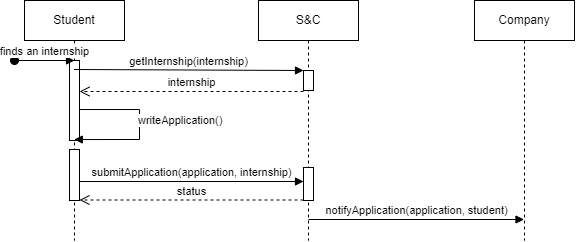

The diagram above was exported from draw.io. Its source (the exported page's mxGraphModel, read from the mxfile embedded in the PNG):
<mxGraphModel dx="862" dy="426" grid="1" gridSize="10" guides="1" tooltips="1" connect="1" arrows="1" fold="1" page="1" pageScale="1" pageWidth="850" pageHeight="1100" math="0" shadow="0">
  <root>
    <mxCell id="0" />
    <mxCell id="1" parent="0" />
    <mxCell id="aM9ryv3xv72pqoxQDRHE-1" value="Student" style="shape=umlLifeline;perimeter=lifelinePerimeter;whiteSpace=wrap;html=1;container=0;dropTarget=0;collapsible=0;recursiveResize=0;outlineConnect=0;portConstraint=eastwest;newEdgeStyle={&quot;edgeStyle&quot;:&quot;elbowEdgeStyle&quot;,&quot;elbow&quot;:&quot;vertical&quot;,&quot;curved&quot;:0,&quot;rounded&quot;:0};" parent="1" vertex="1">
      <mxGeometry x="40" y="40" width="100" height="240" as="geometry" />
    </mxCell>
    <mxCell id="aUzxngYXvr9AZrEwPfmf-3" value="" style="html=1;points=[[0,0,0,0,5],[0,1,0,0,-5],[1,0,0,0,5],[1,1,0,0,-5]];perimeter=orthogonalPerimeter;outlineConnect=0;targetShapes=umlLifeline;portConstraint=eastwest;newEdgeStyle={&quot;curved&quot;:0,&quot;rounded&quot;:0};" parent="aM9ryv3xv72pqoxQDRHE-1" vertex="1">
      <mxGeometry x="45" y="60" width="10" height="80" as="geometry" />
    </mxCell>
    <mxCell id="aUzxngYXvr9AZrEwPfmf-10" value="writeApplication()" style="html=1;align=left;spacingLeft=2;endArrow=block;rounded=0;edgeStyle=orthogonalEdgeStyle;curved=0;rounded=0;" parent="aM9ryv3xv72pqoxQDRHE-1" edge="1">
      <mxGeometry x="-0.0846" y="-5" relative="1" as="geometry">
        <mxPoint x="55.00380952380952" y="108.99999999999994" as="sourcePoint" />
        <Array as="points">
          <mxPoint x="115" y="109" />
          <mxPoint x="115" y="139" />
        </Array>
        <mxPoint x="49.81034482758605" y="139.0344827586207" as="targetPoint" />
        <mxPoint as="offset" />
      </mxGeometry>
    </mxCell>
    <mxCell id="aUzxngYXvr9AZrEwPfmf-11" value="" style="html=1;points=[[0,0,0,0,5],[0,1,0,0,-5],[1,0,0,0,5],[1,1,0,0,-5]];perimeter=orthogonalPerimeter;outlineConnect=0;targetShapes=umlLifeline;portConstraint=eastwest;newEdgeStyle={&quot;curved&quot;:0,&quot;rounded&quot;:0};" parent="aM9ryv3xv72pqoxQDRHE-1" vertex="1">
      <mxGeometry x="45" y="149" width="10" height="51" as="geometry" />
    </mxCell>
    <mxCell id="aM9ryv3xv72pqoxQDRHE-5" value="S&amp;amp;C" style="shape=umlLifeline;perimeter=lifelinePerimeter;whiteSpace=wrap;html=1;container=0;dropTarget=0;collapsible=0;recursiveResize=0;outlineConnect=0;portConstraint=eastwest;newEdgeStyle={&quot;edgeStyle&quot;:&quot;elbowEdgeStyle&quot;,&quot;elbow&quot;:&quot;vertical&quot;,&quot;curved&quot;:0,&quot;rounded&quot;:0};" parent="1" vertex="1">
      <mxGeometry x="274" y="40" width="100" height="240" as="geometry" />
    </mxCell>
    <mxCell id="aUzxngYXvr9AZrEwPfmf-6" value="" style="html=1;points=[[0,0,0,0,5],[0,1,0,0,-5],[1,0,0,0,5],[1,1,0,0,-5]];perimeter=orthogonalPerimeter;outlineConnect=0;targetShapes=umlLifeline;portConstraint=eastwest;newEdgeStyle={&quot;curved&quot;:0,&quot;rounded&quot;:0};" parent="aM9ryv3xv72pqoxQDRHE-5" vertex="1">
      <mxGeometry x="45" y="70" width="10" height="20" as="geometry" />
    </mxCell>
    <mxCell id="aUzxngYXvr9AZrEwPfmf-12" value="" style="html=1;points=[[0,0,0,0,5],[0,1,0,0,-5],[1,0,0,0,5],[1,1,0,0,-5]];perimeter=orthogonalPerimeter;outlineConnect=0;targetShapes=umlLifeline;portConstraint=eastwest;newEdgeStyle={&quot;curved&quot;:0,&quot;rounded&quot;:0};" parent="aM9ryv3xv72pqoxQDRHE-5" vertex="1">
      <mxGeometry x="45" y="167" width="10" height="33" as="geometry" />
    </mxCell>
    <mxCell id="aUzxngYXvr9AZrEwPfmf-1" value="Company" style="shape=umlLifeline;perimeter=lifelinePerimeter;whiteSpace=wrap;html=1;container=0;dropTarget=0;collapsible=0;recursiveResize=0;outlineConnect=0;portConstraint=eastwest;newEdgeStyle={&quot;edgeStyle&quot;:&quot;elbowEdgeStyle&quot;,&quot;elbow&quot;:&quot;vertical&quot;,&quot;curved&quot;:0,&quot;rounded&quot;:0};" parent="1" vertex="1">
      <mxGeometry x="490" y="40" width="100" height="240" as="geometry" />
    </mxCell>
    <mxCell id="aUzxngYXvr9AZrEwPfmf-4" value="finds an internship" style="html=1;verticalAlign=bottom;startArrow=oval;startFill=1;endArrow=block;startSize=8;curved=0;rounded=0;" parent="1" edge="1">
      <mxGeometry width="60" relative="1" as="geometry">
        <mxPoint x="30" y="100" as="sourcePoint" />
        <mxPoint x="90" y="100" as="targetPoint" />
      </mxGeometry>
    </mxCell>
    <mxCell id="aUzxngYXvr9AZrEwPfmf-7" value="getInternship(internship)" style="html=1;verticalAlign=bottom;endArrow=block;curved=0;rounded=0;" parent="1" target="aUzxngYXvr9AZrEwPfmf-6" edge="1">
      <mxGeometry width="80" relative="1" as="geometry">
        <mxPoint x="89.5" y="109" as="sourcePoint" />
        <mxPoint x="269.5" y="109" as="targetPoint" />
      </mxGeometry>
    </mxCell>
    <mxCell id="aUzxngYXvr9AZrEwPfmf-8" value="internship" style="html=1;verticalAlign=bottom;endArrow=open;dashed=1;endSize=8;curved=0;rounded=0;" parent="1" edge="1">
      <mxGeometry relative="1" as="geometry">
        <mxPoint x="319" y="131" as="sourcePoint" />
        <mxPoint x="95" y="131" as="targetPoint" />
      </mxGeometry>
    </mxCell>
    <mxCell id="aUzxngYXvr9AZrEwPfmf-13" value="submitApplication(application, internship)" style="html=1;verticalAlign=bottom;endArrow=block;curved=0;rounded=0;" parent="1" target="aUzxngYXvr9AZrEwPfmf-12" edge="1">
      <mxGeometry width="80" relative="1" as="geometry">
        <mxPoint x="95" y="221" as="sourcePoint" />
        <mxPoint x="269.5" y="221" as="targetPoint" />
      </mxGeometry>
    </mxCell>
    <mxCell id="aUzxngYXvr9AZrEwPfmf-14" value="status" style="html=1;verticalAlign=bottom;endArrow=open;dashed=1;endSize=8;curved=0;rounded=0;" parent="1" source="aUzxngYXvr9AZrEwPfmf-12" edge="1">
      <mxGeometry relative="1" as="geometry">
        <mxPoint x="265" y="239.49999999999994" as="sourcePoint" />
        <mxPoint x="95" y="239.49999999999994" as="targetPoint" />
      </mxGeometry>
    </mxCell>
    <mxCell id="aUzxngYXvr9AZrEwPfmf-15" value="notifyApplication(application, student)" style="html=1;verticalAlign=bottom;endArrow=block;curved=0;rounded=0;" parent="1" target="aUzxngYXvr9AZrEwPfmf-1" edge="1">
      <mxGeometry width="80" relative="1" as="geometry">
        <mxPoint x="324.0238095238095" y="259" as="sourcePoint" />
        <mxPoint x="469.5" y="259" as="targetPoint" />
      </mxGeometry>
    </mxCell>
  </root>
</mxGraphModel>